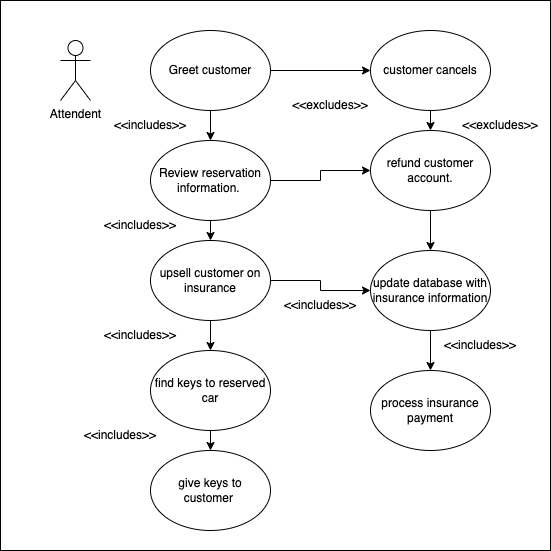

The diagram above was exported from draw.io. Its source (the exported page's mxGraphModel, read from the mxfile embedded in the PNG):
<mxGraphModel dx="954" dy="616" grid="1" gridSize="10" guides="1" tooltips="1" connect="1" arrows="1" fold="1" page="1" pageScale="1" pageWidth="850" pageHeight="1100" math="0" shadow="0">
  <root>
    <mxCell id="0" />
    <mxCell id="1" parent="0" />
    <mxCell id="Rja5CGdhVjnRFOuwHwb4-1" value="" style="whiteSpace=wrap;html=1;aspect=fixed;" vertex="1" parent="1">
      <mxGeometry x="170" y="40" width="550" height="550" as="geometry" />
    </mxCell>
    <mxCell id="Rja5CGdhVjnRFOuwHwb4-2" value="Attendent" style="shape=umlActor;verticalLabelPosition=bottom;verticalAlign=top;html=1;outlineConnect=0;" vertex="1" parent="1">
      <mxGeometry x="230" y="80" width="30" height="60" as="geometry" />
    </mxCell>
    <mxCell id="Rja5CGdhVjnRFOuwHwb4-22" style="edgeStyle=orthogonalEdgeStyle;rounded=0;orthogonalLoop=1;jettySize=auto;html=1;exitX=0.5;exitY=1;exitDx=0;exitDy=0;entryX=0.5;entryY=0;entryDx=0;entryDy=0;" edge="1" parent="1" source="Rja5CGdhVjnRFOuwHwb4-3" target="Rja5CGdhVjnRFOuwHwb4-4">
      <mxGeometry relative="1" as="geometry" />
    </mxCell>
    <mxCell id="Rja5CGdhVjnRFOuwHwb4-26" style="edgeStyle=orthogonalEdgeStyle;rounded=0;orthogonalLoop=1;jettySize=auto;html=1;exitX=1;exitY=0.5;exitDx=0;exitDy=0;entryX=0;entryY=0.5;entryDx=0;entryDy=0;" edge="1" parent="1" source="Rja5CGdhVjnRFOuwHwb4-3" target="Rja5CGdhVjnRFOuwHwb4-9">
      <mxGeometry relative="1" as="geometry" />
    </mxCell>
    <mxCell id="Rja5CGdhVjnRFOuwHwb4-3" value="Greet customer" style="ellipse;whiteSpace=wrap;html=1;" vertex="1" parent="1">
      <mxGeometry x="320" y="70" width="120" height="80" as="geometry" />
    </mxCell>
    <mxCell id="Rja5CGdhVjnRFOuwHwb4-23" style="edgeStyle=orthogonalEdgeStyle;rounded=0;orthogonalLoop=1;jettySize=auto;html=1;exitX=0.5;exitY=1;exitDx=0;exitDy=0;entryX=0.5;entryY=0;entryDx=0;entryDy=0;" edge="1" parent="1" source="Rja5CGdhVjnRFOuwHwb4-4" target="Rja5CGdhVjnRFOuwHwb4-5">
      <mxGeometry relative="1" as="geometry" />
    </mxCell>
    <mxCell id="Rja5CGdhVjnRFOuwHwb4-31" style="edgeStyle=orthogonalEdgeStyle;rounded=0;orthogonalLoop=1;jettySize=auto;html=1;exitX=1;exitY=0.5;exitDx=0;exitDy=0;entryX=0;entryY=0.5;entryDx=0;entryDy=0;" edge="1" parent="1" source="Rja5CGdhVjnRFOuwHwb4-4" target="Rja5CGdhVjnRFOuwHwb4-10">
      <mxGeometry relative="1" as="geometry" />
    </mxCell>
    <mxCell id="Rja5CGdhVjnRFOuwHwb4-4" value="Review reservation information.&amp;nbsp;" style="ellipse;whiteSpace=wrap;html=1;" vertex="1" parent="1">
      <mxGeometry x="320" y="180" width="120" height="80" as="geometry" />
    </mxCell>
    <mxCell id="Rja5CGdhVjnRFOuwHwb4-24" style="edgeStyle=orthogonalEdgeStyle;rounded=0;orthogonalLoop=1;jettySize=auto;html=1;exitX=0.5;exitY=1;exitDx=0;exitDy=0;entryX=0.5;entryY=0;entryDx=0;entryDy=0;" edge="1" parent="1" source="Rja5CGdhVjnRFOuwHwb4-5" target="Rja5CGdhVjnRFOuwHwb4-6">
      <mxGeometry relative="1" as="geometry" />
    </mxCell>
    <mxCell id="Rja5CGdhVjnRFOuwHwb4-30" style="edgeStyle=orthogonalEdgeStyle;rounded=0;orthogonalLoop=1;jettySize=auto;html=1;exitX=1;exitY=0.5;exitDx=0;exitDy=0;entryX=0;entryY=0.5;entryDx=0;entryDy=0;" edge="1" parent="1" source="Rja5CGdhVjnRFOuwHwb4-5" target="Rja5CGdhVjnRFOuwHwb4-7">
      <mxGeometry relative="1" as="geometry" />
    </mxCell>
    <mxCell id="Rja5CGdhVjnRFOuwHwb4-5" value="upsell customer on insurance" style="ellipse;whiteSpace=wrap;html=1;" vertex="1" parent="1">
      <mxGeometry x="320" y="280" width="120" height="80" as="geometry" />
    </mxCell>
    <mxCell id="Rja5CGdhVjnRFOuwHwb4-25" style="edgeStyle=orthogonalEdgeStyle;rounded=0;orthogonalLoop=1;jettySize=auto;html=1;exitX=0.5;exitY=1;exitDx=0;exitDy=0;entryX=0.5;entryY=0;entryDx=0;entryDy=0;" edge="1" parent="1" source="Rja5CGdhVjnRFOuwHwb4-6" target="Rja5CGdhVjnRFOuwHwb4-12">
      <mxGeometry relative="1" as="geometry" />
    </mxCell>
    <mxCell id="Rja5CGdhVjnRFOuwHwb4-6" value="find keys to reserved car" style="ellipse;whiteSpace=wrap;html=1;" vertex="1" parent="1">
      <mxGeometry x="320" y="390" width="120" height="80" as="geometry" />
    </mxCell>
    <mxCell id="Rja5CGdhVjnRFOuwHwb4-29" style="edgeStyle=orthogonalEdgeStyle;rounded=0;orthogonalLoop=1;jettySize=auto;html=1;exitX=0.5;exitY=1;exitDx=0;exitDy=0;entryX=0.5;entryY=0;entryDx=0;entryDy=0;" edge="1" parent="1" source="Rja5CGdhVjnRFOuwHwb4-7" target="Rja5CGdhVjnRFOuwHwb4-11">
      <mxGeometry relative="1" as="geometry" />
    </mxCell>
    <mxCell id="Rja5CGdhVjnRFOuwHwb4-7" value="update database with insurance information" style="ellipse;whiteSpace=wrap;html=1;" vertex="1" parent="1">
      <mxGeometry x="540" y="290" width="120" height="80" as="geometry" />
    </mxCell>
    <mxCell id="Rja5CGdhVjnRFOuwHwb4-27" style="edgeStyle=orthogonalEdgeStyle;rounded=0;orthogonalLoop=1;jettySize=auto;html=1;exitX=0.5;exitY=1;exitDx=0;exitDy=0;entryX=0.5;entryY=0;entryDx=0;entryDy=0;" edge="1" parent="1" source="Rja5CGdhVjnRFOuwHwb4-9" target="Rja5CGdhVjnRFOuwHwb4-10">
      <mxGeometry relative="1" as="geometry" />
    </mxCell>
    <mxCell id="Rja5CGdhVjnRFOuwHwb4-9" value="customer cancels" style="ellipse;whiteSpace=wrap;html=1;" vertex="1" parent="1">
      <mxGeometry x="540" y="70" width="120" height="80" as="geometry" />
    </mxCell>
    <mxCell id="Rja5CGdhVjnRFOuwHwb4-28" style="edgeStyle=orthogonalEdgeStyle;rounded=0;orthogonalLoop=1;jettySize=auto;html=1;exitX=0.5;exitY=1;exitDx=0;exitDy=0;entryX=0.5;entryY=0;entryDx=0;entryDy=0;" edge="1" parent="1" source="Rja5CGdhVjnRFOuwHwb4-10" target="Rja5CGdhVjnRFOuwHwb4-7">
      <mxGeometry relative="1" as="geometry" />
    </mxCell>
    <mxCell id="Rja5CGdhVjnRFOuwHwb4-10" value="refund customer account." style="ellipse;whiteSpace=wrap;html=1;" vertex="1" parent="1">
      <mxGeometry x="540" y="170" width="120" height="80" as="geometry" />
    </mxCell>
    <mxCell id="Rja5CGdhVjnRFOuwHwb4-11" value="process insurance payment" style="ellipse;whiteSpace=wrap;html=1;" vertex="1" parent="1">
      <mxGeometry x="540" y="410" width="120" height="80" as="geometry" />
    </mxCell>
    <mxCell id="Rja5CGdhVjnRFOuwHwb4-12" value="give keys to customer&amp;nbsp;" style="ellipse;whiteSpace=wrap;html=1;" vertex="1" parent="1">
      <mxGeometry x="320" y="490" width="120" height="80" as="geometry" />
    </mxCell>
    <mxCell id="Rja5CGdhVjnRFOuwHwb4-13" value="&amp;lt;&amp;lt;includes&amp;gt;&amp;gt;" style="text;html=1;strokeColor=none;fillColor=none;align=center;verticalAlign=middle;whiteSpace=wrap;rounded=0;" vertex="1" parent="1">
      <mxGeometry x="280" y="250" width="60" height="30" as="geometry" />
    </mxCell>
    <mxCell id="Rja5CGdhVjnRFOuwHwb4-14" value="&amp;lt;&amp;lt;excludes&amp;gt;&amp;gt;" style="text;html=1;strokeColor=none;fillColor=none;align=center;verticalAlign=middle;whiteSpace=wrap;rounded=0;" vertex="1" parent="1">
      <mxGeometry x="470" y="130" width="60" height="30" as="geometry" />
    </mxCell>
    <mxCell id="Rja5CGdhVjnRFOuwHwb4-15" value="&amp;lt;&amp;lt;includes&amp;gt;&amp;gt;" style="text;html=1;strokeColor=none;fillColor=none;align=center;verticalAlign=middle;whiteSpace=wrap;rounded=0;" vertex="1" parent="1">
      <mxGeometry x="290" y="150" width="60" height="30" as="geometry" />
    </mxCell>
    <mxCell id="Rja5CGdhVjnRFOuwHwb4-16" value="&amp;lt;&amp;lt;excludes&amp;gt;&amp;gt;" style="text;html=1;strokeColor=none;fillColor=none;align=center;verticalAlign=middle;whiteSpace=wrap;rounded=0;" vertex="1" parent="1">
      <mxGeometry x="640" y="150" width="60" height="30" as="geometry" />
    </mxCell>
    <mxCell id="Rja5CGdhVjnRFOuwHwb4-17" value="&amp;lt;&amp;lt;includes&amp;gt;&amp;gt;" style="text;html=1;strokeColor=none;fillColor=none;align=center;verticalAlign=middle;whiteSpace=wrap;rounded=0;" vertex="1" parent="1">
      <mxGeometry x="460" y="330" width="60" height="30" as="geometry" />
    </mxCell>
    <mxCell id="Rja5CGdhVjnRFOuwHwb4-18" value="&amp;lt;&amp;lt;includes&amp;gt;&amp;gt;" style="text;html=1;strokeColor=none;fillColor=none;align=center;verticalAlign=middle;whiteSpace=wrap;rounded=0;" vertex="1" parent="1">
      <mxGeometry x="280" y="360" width="60" height="30" as="geometry" />
    </mxCell>
    <mxCell id="Rja5CGdhVjnRFOuwHwb4-19" value="&amp;lt;&amp;lt;includes&amp;gt;&amp;gt;" style="text;html=1;strokeColor=none;fillColor=none;align=center;verticalAlign=middle;whiteSpace=wrap;rounded=0;" vertex="1" parent="1">
      <mxGeometry x="620" y="370" width="60" height="30" as="geometry" />
    </mxCell>
    <mxCell id="Rja5CGdhVjnRFOuwHwb4-21" value="&amp;lt;&amp;lt;includes&amp;gt;&amp;gt;" style="text;html=1;strokeColor=none;fillColor=none;align=center;verticalAlign=middle;whiteSpace=wrap;rounded=0;" vertex="1" parent="1">
      <mxGeometry x="260" y="460" width="60" height="30" as="geometry" />
    </mxCell>
  </root>
</mxGraphModel>